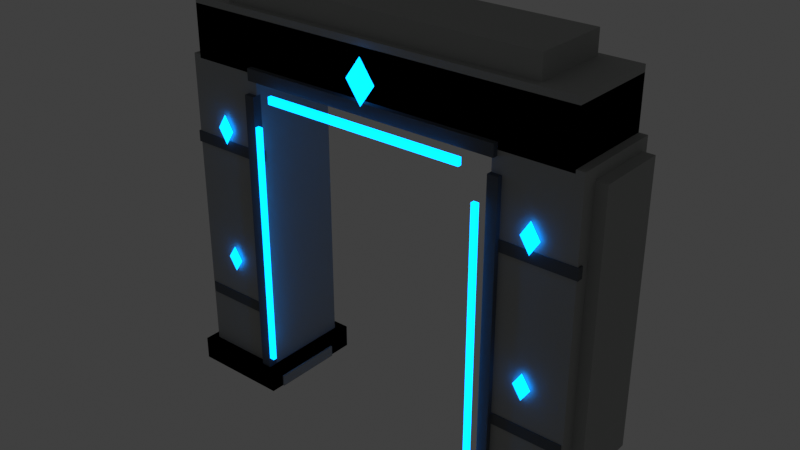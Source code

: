 # Source: SM_AET_PortalArch_A01.blend  (saved by Blender 5.1.30; exported with 4.5.12 LTS)
import bpy
from mathutils import Matrix  # noqa: F401  (used for matrix-valued properties, if any)

bpy.ops.wm.read_factory_settings(use_empty=True)
scene = bpy.context.scene
scene.name = 'Scene'

# ---- collections
col_collection = bpy.data.collections.new('Collection'); scene.collection.children.link(col_collection)

# ---- materials (node trees are filled in below, after node groups)
mat_m_aet_stone_handpainted_a01 = bpy.data.materials.new('M_AET_Stone_Handpainted_A01')
mat_m_aet_stone_handpainted_a01.diffuse_color = (0.34, 0.35, 0.34, 1.0)
mat_m_aet_darkiron_a01 = bpy.data.materials.new('M_AET_DarkIron_A01')
mat_m_aet_darkiron_a01.diffuse_color = (0.08, 0.09, 0.1, 1.0)
mat_m_aet_aetheriumglow_blue_a01 = bpy.data.materials.new('M_AET_AetheriumGlow_Blue_A01')
mat_m_aet_aetheriumglow_blue_a01.diffuse_color = (0.05, 0.34, 0.9, 1.0)

# ---- material node trees
mat_m_aet_stone_handpainted_a01.use_nodes = True; mat_m_aet_stone_handpainted_a01.node_tree.nodes.clear()
_N = mat_m_aet_stone_handpainted_a01.node_tree.nodes; _L = mat_m_aet_stone_handpainted_a01.node_tree.links
n0 = _N.new('ShaderNodeBsdfPrincipled'); n0.name = 'Principled BSDF'; n0.location = (-200, 100)
n0.inputs[0].default_value = (0.34, 0.35, 0.34, 1.0)
n0.inputs[2].default_value = 0.82
n1 = _N.new('ShaderNodeOutputMaterial'); n1.name = 'Material Output'; n1.location = (200, 100)
_L.new(n0.outputs[0], n1.inputs[0])
n1.is_active_output = True
mat_m_aet_darkiron_a01.use_nodes = True; mat_m_aet_darkiron_a01.node_tree.nodes.clear()
_N = mat_m_aet_darkiron_a01.node_tree.nodes; _L = mat_m_aet_darkiron_a01.node_tree.links
n0 = _N.new('ShaderNodeBsdfPrincipled'); n0.name = 'Principled BSDF'; n0.location = (-200, 100)
n0.inputs[0].default_value = (0.08, 0.09, 0.1, 1.0)
n0.inputs[2].default_value = 0.82
n1 = _N.new('ShaderNodeOutputMaterial'); n1.name = 'Material Output'; n1.location = (200, 100)
_L.new(n0.outputs[0], n1.inputs[0])
n1.is_active_output = True
mat_m_aet_aetheriumglow_blue_a01.use_nodes = True; mat_m_aet_aetheriumglow_blue_a01.node_tree.nodes.clear()
_N = mat_m_aet_aetheriumglow_blue_a01.node_tree.nodes; _L = mat_m_aet_aetheriumglow_blue_a01.node_tree.links
n0 = _N.new('ShaderNodeBsdfPrincipled'); n0.name = 'Principled BSDF'; n0.location = (-200, 100)
n0.inputs[0].default_value = (0.05, 0.34, 0.9, 1.0)
n0.inputs[2].default_value = 0.82
n0.inputs[27].default_value = (0.0, 0.8, 2.8, 1.0)
n0.inputs[28].default_value = 1.6
n1 = _N.new('ShaderNodeOutputMaterial'); n1.name = 'Material Output'; n1.location = (200, 100)
_L.new(n0.outputs[0], n1.inputs[0])
n1.is_active_output = True

# ---- world
world_world = bpy.data.worlds.new('World'); scene.world = world_world
world_world.use_nodes = True; world_world.node_tree.nodes.clear()
_N = world_world.node_tree.nodes; _L = world_world.node_tree.links
n0 = _N.new('ShaderNodeOutputWorld'); n0.name = 'World Output'; n0.location = (200, 100)
n1 = _N.new('ShaderNodeBackground'); n1.name = 'Background'; n1.location = (-200, 100)
n1.inputs[0].default_value = (0.05088, 0.05088, 0.05088, 1.0)
_L.new(n1.outputs[0], n0.inputs[0])
n0.is_active_output = True
world_world.color = (0.05088, 0.05088, 0.05088)
world_world.sun_shadow_jitter_overblur = 0.0

# ---- meshes
me_base_left_megalithfoot = bpy.data.meshes.new('Base_Left_MegalithFoot')
me_base_left_megalithfoot.from_pydata([(-670.0, -170.0, 0.0), (-370.0, -170.0, 0.0), (-370.0, 170.0, 0.0), (-670.0, 170.0, 0.0), (-670.0, -170.0, 72.0), (-370.0, -170.0, 72.0), (-370.0, 170.0, 72.0), (-670.0, 170.0, 72.0)], [], [(0, 1, 2, 3), (4, 7, 6, 5), (0, 4, 5, 1), (1, 5, 6, 2), (2, 6, 7, 3), (3, 7, 4, 0)])
me_base_left_megalithfoot.materials.append(mat_m_aet_stone_handpainted_a01)
me_base_left_megalithfoot.update()
me_column_left_lowermegalith = bpy.data.meshes.new('Column_Left_LowerMegalith')
me_column_left_lowermegalith.from_pydata([(-615.0, -130.0, 20.0), (-425.0, -130.0, 20.0), (-425.0, 130.0, 20.0), (-615.0, 130.0, 20.0), (-615.0, -130.0, 520.0), (-425.0, -130.0, 520.0), (-425.0, 130.0, 520.0), (-615.0, 130.0, 520.0)], [], [(0, 1, 2, 3), (4, 7, 6, 5), (0, 4, 5, 1), (1, 5, 6, 2), (2, 6, 7, 3), (3, 7, 4, 0)])
me_column_left_lowermegalith.materials.append(mat_m_aet_stone_handpainted_a01)
me_column_left_lowermegalith.update()
me_column_left_uppermegalith = bpy.data.meshes.new('Column_Left_UpperMegalith')
me_column_left_uppermegalith.from_pydata([(-625.0, -125.0, 510.0), (-415.0, -125.0, 510.0), (-415.0, 125.0, 510.0), (-625.0, 125.0, 510.0), (-625.0, -125.0, 1010.0), (-415.0, -125.0, 1010.0), (-415.0, 125.0, 1010.0), (-625.0, 125.0, 1010.0)], [], [(0, 1, 2, 3), (4, 7, 6, 5), (0, 4, 5, 1), (1, 5, 6, 2), (2, 6, 7, 3), (3, 7, 4, 0)])
me_column_left_uppermegalith.materials.append(mat_m_aet_stone_handpainted_a01)
me_column_left_uppermegalith.update()
me_column_left_outershoulder = bpy.data.meshes.new('Column_Left_OuterShoulder')
me_column_left_outershoulder.from_pydata([(-680.0, -95.5, 145.0), (-610.0, -95.5, 145.0), (-610.0, 119.5, 145.0), (-680.0, 119.5, 145.0), (-680.0, -95.5, 995.0), (-610.0, -95.5, 995.0), (-610.0, 119.5, 995.0), (-680.0, 119.5, 995.0)], [], [(0, 1, 2, 3), (4, 7, 6, 5), (0, 4, 5, 1), (1, 5, 6, 2), (2, 6, 7, 3), (3, 7, 4, 0)])
me_column_left_outershoulder.materials.append(mat_m_aet_stone_handpainted_a01)
me_column_left_outershoulder.update()
me_ironband_left_lower = bpy.data.meshes.new('IronBand_Left_Lower')
me_ironband_left_lower.from_pydata([(-640.0, -143.0, 248.0), (-400.0, -143.0, 248.0), (-400.0, -125.0, 248.0), (-640.0, -125.0, 248.0), (-640.0, -143.0, 282.0), (-400.0, -143.0, 282.0), (-400.0, -125.0, 282.0), (-640.0, -125.0, 282.0)], [], [(0, 1, 2, 3), (4, 7, 6, 5), (0, 4, 5, 1), (1, 5, 6, 2), (2, 6, 7, 3), (3, 7, 4, 0)])
me_ironband_left_lower.materials.append(mat_m_aet_darkiron_a01)
me_ironband_left_lower.update()
me_ironband_left_upper = bpy.data.meshes.new('IronBand_Left_Upper')
me_ironband_left_upper.from_pydata([(-650.0, -143.0, 758.0), (-390.0, -143.0, 758.0), (-390.0, -125.0, 758.0), (-650.0, -125.0, 758.0), (-650.0, -143.0, 792.0), (-390.0, -143.0, 792.0), (-390.0, -125.0, 792.0), (-650.0, -125.0, 792.0)], [], [(0, 1, 2, 3), (4, 7, 6, 5), (0, 4, 5, 1), (1, 5, 6, 2), (2, 6, 7, 3), (3, 7, 4, 0)])
me_ironband_left_upper.materials.append(mat_m_aet_darkiron_a01)
me_ironband_left_upper.update()
me_aetheriumsocket_left_lower = bpy.data.meshes.new('AetheriumSocket_Left_Lower')
me_aetheriumsocket_left_lower.from_pydata([(-520.0, -152.0, 451.0), (-493.0, -152.0, 410.0), (-520.0, -143.0, 410.0), (-547.0, -152.0, 410.0), (-520.0, -161.0, 410.0), (-520.0, -152.0, 369.0)], [], [(0, 1, 2), (0, 2, 3), (0, 3, 4), (0, 4, 1), (5, 2, 1), (5, 3, 2), (5, 4, 3), (5, 1, 4)])
me_aetheriumsocket_left_lower.materials.append(mat_m_aet_aetheriumglow_blue_a01)
me_aetheriumsocket_left_lower.update()
me_aetheriumsocket_left_upper = bpy.data.meshes.new('AetheriumSocket_Left_Upper')
me_aetheriumsocket_left_upper.from_pydata([(-520.0, -152.0, 876.0), (-491.0, -152.0, 830.0), (-520.0, -143.0, 830.0), (-549.0, -152.0, 830.0), (-520.0, -161.0, 830.0), (-520.0, -152.0, 784.0)], [], [(0, 1, 2), (0, 2, 3), (0, 3, 4), (0, 4, 1), (5, 2, 1), (5, 3, 2), (5, 4, 3), (5, 1, 4)])
me_aetheriumsocket_left_upper.materials.append(mat_m_aet_aetheriumglow_blue_a01)
me_aetheriumsocket_left_upper.update()
me_base_right_megalithfoot = bpy.data.meshes.new('Base_Right_MegalithFoot')
me_base_right_megalithfoot.from_pydata([(370.0, -170.0, 0.0), (670.0, -170.0, 0.0), (670.0, 170.0, 0.0), (370.0, 170.0, 0.0), (370.0, -170.0, 72.0), (670.0, -170.0, 72.0), (670.0, 170.0, 72.0), (370.0, 170.0, 72.0)], [], [(0, 1, 2, 3), (4, 7, 6, 5), (0, 4, 5, 1), (1, 5, 6, 2), (2, 6, 7, 3), (3, 7, 4, 0)])
me_base_right_megalithfoot.materials.append(mat_m_aet_stone_handpainted_a01)
me_base_right_megalithfoot.update()
me_column_right_lowermegalith = bpy.data.meshes.new('Column_Right_LowerMegalith')
me_column_right_lowermegalith.from_pydata([(425.0, -130.0, 20.0), (615.0, -130.0, 20.0), (615.0, 130.0, 20.0), (425.0, 130.0, 20.0), (425.0, -130.0, 520.0), (615.0, -130.0, 520.0), (615.0, 130.0, 520.0), (425.0, 130.0, 520.0)], [], [(0, 1, 2, 3), (4, 7, 6, 5), (0, 4, 5, 1), (1, 5, 6, 2), (2, 6, 7, 3), (3, 7, 4, 0)])
me_column_right_lowermegalith.materials.append(mat_m_aet_stone_handpainted_a01)
me_column_right_lowermegalith.update()
me_column_right_uppermegalith = bpy.data.meshes.new('Column_Right_UpperMegalith')
me_column_right_uppermegalith.from_pydata([(415.0, -125.0, 510.0), (625.0, -125.0, 510.0), (625.0, 125.0, 510.0), (415.0, 125.0, 510.0), (415.0, -125.0, 1010.0), (625.0, -125.0, 1010.0), (625.0, 125.0, 1010.0), (415.0, 125.0, 1010.0)], [], [(0, 1, 2, 3), (4, 7, 6, 5), (0, 4, 5, 1), (1, 5, 6, 2), (2, 6, 7, 3), (3, 7, 4, 0)])
me_column_right_uppermegalith.materials.append(mat_m_aet_stone_handpainted_a01)
me_column_right_uppermegalith.update()
me_column_right_outershoulder = bpy.data.meshes.new('Column_Right_OuterShoulder')
me_column_right_outershoulder.from_pydata([(610.0, -95.5, 145.0), (680.0, -95.5, 145.0), (680.0, 119.5, 145.0), (610.0, 119.5, 145.0), (610.0, -95.5, 995.0), (680.0, -95.5, 995.0), (680.0, 119.5, 995.0), (610.0, 119.5, 995.0)], [], [(0, 1, 2, 3), (4, 7, 6, 5), (0, 4, 5, 1), (1, 5, 6, 2), (2, 6, 7, 3), (3, 7, 4, 0)])
me_column_right_outershoulder.materials.append(mat_m_aet_stone_handpainted_a01)
me_column_right_outershoulder.update()
me_ironband_right_lower = bpy.data.meshes.new('IronBand_Right_Lower')
me_ironband_right_lower.from_pydata([(400.0, -143.0, 248.0), (640.0, -143.0, 248.0), (640.0, -125.0, 248.0), (400.0, -125.0, 248.0), (400.0, -143.0, 282.0), (640.0, -143.0, 282.0), (640.0, -125.0, 282.0), (400.0, -125.0, 282.0)], [], [(0, 1, 2, 3), (4, 7, 6, 5), (0, 4, 5, 1), (1, 5, 6, 2), (2, 6, 7, 3), (3, 7, 4, 0)])
me_ironband_right_lower.materials.append(mat_m_aet_darkiron_a01)
me_ironband_right_lower.update()
me_ironband_right_upper = bpy.data.meshes.new('IronBand_Right_Upper')
me_ironband_right_upper.from_pydata([(390.0, -143.0, 758.0), (650.0, -143.0, 758.0), (650.0, -125.0, 758.0), (390.0, -125.0, 758.0), (390.0, -143.0, 792.0), (650.0, -143.0, 792.0), (650.0, -125.0, 792.0), (390.0, -125.0, 792.0)], [], [(0, 1, 2, 3), (4, 7, 6, 5), (0, 4, 5, 1), (1, 5, 6, 2), (2, 6, 7, 3), (3, 7, 4, 0)])
me_ironband_right_upper.materials.append(mat_m_aet_darkiron_a01)
me_ironband_right_upper.update()
me_aetheriumsocket_right_lower = bpy.data.meshes.new('AetheriumSocket_Right_Lower')
me_aetheriumsocket_right_lower.from_pydata([(520.0, -152.0, 451.0), (547.0, -152.0, 410.0), (520.0, -143.0, 410.0), (493.0, -152.0, 410.0), (520.0, -161.0, 410.0), (520.0, -152.0, 369.0)], [], [(0, 1, 2), (0, 2, 3), (0, 3, 4), (0, 4, 1), (5, 2, 1), (5, 3, 2), (5, 4, 3), (5, 1, 4)])
me_aetheriumsocket_right_lower.materials.append(mat_m_aet_aetheriumglow_blue_a01)
me_aetheriumsocket_right_lower.update()
me_aetheriumsocket_right_upper = bpy.data.meshes.new('AetheriumSocket_Right_Upper')
me_aetheriumsocket_right_upper.from_pydata([(520.0, -152.0, 876.0), (549.0, -152.0, 830.0), (520.0, -143.0, 830.0), (491.0, -152.0, 830.0), (520.0, -161.0, 830.0), (520.0, -152.0, 784.0)], [], [(0, 1, 2), (0, 2, 3), (0, 3, 4), (0, 4, 1), (5, 2, 1), (5, 3, 2), (5, 4, 3), (5, 1, 4)])
me_aetheriumsocket_right_upper.materials.append(mat_m_aet_aetheriumglow_blue_a01)
me_aetheriumsocket_right_upper.update()
me_capstone_main_impossibleslab = bpy.data.meshes.new('Capstone_Main_ImpossibleSlab')
me_capstone_main_impossibleslab.from_pydata([(-620.0, -140.0, 1020.0), (620.0, -140.0, 1020.0), (620.0, 140.0, 1020.0), (-620.0, 140.0, 1020.0), (-620.0, -140.0, 1180.0), (620.0, -140.0, 1180.0), (620.0, 140.0, 1180.0), (-620.0, 140.0, 1180.0)], [], [(0, 1, 2, 3), (4, 7, 6, 5), (0, 4, 5, 1), (1, 5, 6, 2), (2, 6, 7, 3), (3, 7, 4, 0)])
me_capstone_main_impossibleslab.materials.append(mat_m_aet_stone_handpainted_a01)
me_capstone_main_impossibleslab.update()
me_capstone_top_weatheredcrown = bpy.data.meshes.new('Capstone_Top_WeatheredCrown')
me_capstone_top_weatheredcrown.from_pydata([(-505.0, -119.0, 1190.0), (505.0, -119.0, 1190.0), (505.0, 119.0, 1190.0), (-505.0, 119.0, 1190.0), (-505.0, -119.0, 1270.0), (505.0, -119.0, 1270.0), (505.0, 119.0, 1270.0), (-505.0, 119.0, 1270.0)], [], [(0, 1, 2, 3), (4, 7, 6, 5), (0, 4, 5, 1), (1, 5, 6, 2), (2, 6, 7, 3), (3, 7, 4, 0)])
me_capstone_top_weatheredcrown.materials.append(mat_m_aet_stone_handpainted_a01)
me_capstone_top_weatheredcrown.update()
me_capstone_backcounterweight = bpy.data.meshes.new('Capstone_BackCounterweight')
me_capstone_backcounterweight.from_pydata([(-530.0, 67.0, 1002.0), (530.0, 67.0, 1002.0), (530.0, 143.0, 1002.0), (-530.0, 143.0, 1002.0), (-530.0, 67.0, 1074.0), (530.0, 67.0, 1074.0), (530.0, 143.0, 1074.0), (-530.0, 143.0, 1074.0)], [], [(0, 1, 2, 3), (4, 7, 6, 5), (0, 4, 5, 1), (1, 5, 6, 2), (2, 6, 7, 3), (3, 7, 4, 0)])
me_capstone_backcounterweight.materials.append(mat_m_aet_stone_handpainted_a01)
me_capstone_backcounterweight.update()
me_keystone_aetherium_ancientcore = bpy.data.meshes.new('Keystone_Aetherium_AncientCore')
me_keystone_aetherium_ancientcore.from_pydata([(0.0, -156.0, 1161.0), (47.5, -156.0, 1095.0), (0.0, -144.0, 1095.0), (-47.5, -156.0, 1095.0), (0.0, -168.0, 1095.0), (0.0, -156.0, 1029.0)], [], [(0, 1, 2), (0, 2, 3), (0, 3, 4), (0, 4, 1), (5, 2, 1), (5, 3, 2), (5, 4, 3), (5, 1, 4)])
me_keystone_aetherium_ancientcore.materials.append(mat_m_aet_aetheriumglow_blue_a01)
me_keystone_aetherium_ancientcore.update()
me_innerframe_left_darkiron = bpy.data.meshes.new('InnerFrame_Left_DarkIron')
me_innerframe_left_darkiron.from_pydata([(-426.0, -156.0, 60.0), (-394.0, -156.0, 60.0), (-394.0, -128.0, 60.0), (-426.0, -128.0, 60.0), (-426.0, -156.0, 960.0), (-394.0, -156.0, 960.0), (-394.0, -128.0, 960.0), (-426.0, -128.0, 960.0)], [], [(0, 1, 2, 3), (4, 7, 6, 5), (0, 4, 5, 1), (1, 5, 6, 2), (2, 6, 7, 3), (3, 7, 4, 0)])
me_innerframe_left_darkiron.materials.append(mat_m_aet_darkiron_a01)
me_innerframe_left_darkiron.update()
me_innerframe_right_darkiron = bpy.data.meshes.new('InnerFrame_Right_DarkIron')
me_innerframe_right_darkiron.from_pydata([(394.0, -156.0, 60.0), (426.0, -156.0, 60.0), (426.0, -128.0, 60.0), (394.0, -128.0, 60.0), (394.0, -156.0, 960.0), (426.0, -156.0, 960.0), (426.0, -128.0, 960.0), (394.0, -128.0, 960.0)], [], [(0, 1, 2, 3), (4, 7, 6, 5), (0, 4, 5, 1), (1, 5, 6, 2), (2, 6, 7, 3), (3, 7, 4, 0)])
me_innerframe_right_darkiron.materials.append(mat_m_aet_darkiron_a01)
me_innerframe_right_darkiron.update()
me_innerframe_top_darkiron = bpy.data.meshes.new('InnerFrame_Top_DarkIron')
me_innerframe_top_darkiron.from_pydata([(-410.0, -156.0, 1004.0), (410.0, -156.0, 1004.0), (410.0, -128.0, 1004.0), (-410.0, -128.0, 1004.0), (-410.0, -156.0, 1040.0), (410.0, -156.0, 1040.0), (410.0, -128.0, 1040.0), (-410.0, -128.0, 1040.0)], [], [(0, 1, 2, 3), (4, 7, 6, 5), (0, 4, 5, 1), (1, 5, 6, 2), (2, 6, 7, 3), (3, 7, 4, 0)])
me_innerframe_top_darkiron.materials.append(mat_m_aet_darkiron_a01)
me_innerframe_top_darkiron.update()
me_aetherium_channel_top = bpy.data.meshes.new('Aetherium_Channel_Top')
me_aetherium_channel_top.from_pydata([(-320.0, -170.0, 961.0), (320.0, -170.0, 961.0), (320.0, -158.0, 961.0), (-320.0, -158.0, 961.0), (-320.0, -170.0, 983.0), (320.0, -170.0, 983.0), (320.0, -158.0, 983.0), (-320.0, -158.0, 983.0)], [], [(0, 1, 2, 3), (4, 7, 6, 5), (0, 4, 5, 1), (1, 5, 6, 2), (2, 6, 7, 3), (3, 7, 4, 0)])
me_aetherium_channel_top.materials.append(mat_m_aet_aetheriumglow_blue_a01)
me_aetherium_channel_top.update()
me_aetherium_channel_left = bpy.data.meshes.new('Aetherium_Channel_Left')
me_aetherium_channel_left.from_pydata([(-376.0, -170.0, 120.0), (-360.0, -170.0, 120.0), (-360.0, -158.0, 120.0), (-376.0, -158.0, 120.0), (-376.0, -170.0, 880.0), (-360.0, -170.0, 880.0), (-360.0, -158.0, 880.0), (-376.0, -158.0, 880.0)], [], [(0, 1, 2, 3), (4, 7, 6, 5), (0, 4, 5, 1), (1, 5, 6, 2), (2, 6, 7, 3), (3, 7, 4, 0)])
me_aetherium_channel_left.materials.append(mat_m_aet_aetheriumglow_blue_a01)
me_aetherium_channel_left.update()
me_aetherium_channel_right = bpy.data.meshes.new('Aetherium_Channel_Right')
me_aetherium_channel_right.from_pydata([(360.0, -170.0, 120.0), (376.0, -170.0, 120.0), (376.0, -158.0, 120.0), (360.0, -158.0, 120.0), (360.0, -170.0, 880.0), (376.0, -170.0, 880.0), (376.0, -158.0, 880.0), (360.0, -158.0, 880.0)], [], [(0, 1, 2, 3), (4, 7, 6, 5), (0, 4, 5, 1), (1, 5, 6, 2), (2, 6, 7, 3), (3, 7, 4, 0)])
me_aetherium_channel_right.materials.append(mat_m_aet_aetheriumglow_blue_a01)
me_aetherium_channel_right.update()
me_threshold_sideslab_left = bpy.data.meshes.new('Threshold_SideSlab_Left')
me_threshold_sideslab_left.from_pydata([(-635.0, -128.0, 0.0), (-365.0, -128.0, 0.0), (-365.0, 92.0, 0.0), (-635.0, 92.0, 0.0), (-635.0, -128.0, 36.0), (-365.0, -128.0, 36.0), (-365.0, 92.0, 36.0), (-635.0, 92.0, 36.0)], [], [(0, 1, 2, 3), (4, 7, 6, 5), (0, 4, 5, 1), (1, 5, 6, 2), (2, 6, 7, 3), (3, 7, 4, 0)])
me_threshold_sideslab_left.materials.append(mat_m_aet_stone_handpainted_a01)
me_threshold_sideslab_left.update()
me_threshold_sideslab_right = bpy.data.meshes.new('Threshold_SideSlab_Right')
me_threshold_sideslab_right.from_pydata([(365.0, -128.0, 0.0), (635.0, -128.0, 0.0), (635.0, 92.0, 0.0), (365.0, 92.0, 0.0), (365.0, -128.0, 36.0), (635.0, -128.0, 36.0), (635.0, 92.0, 36.0), (365.0, 92.0, 36.0)], [], [(0, 1, 2, 3), (4, 7, 6, 5), (0, 4, 5, 1), (1, 5, 6, 2), (2, 6, 7, 3), (3, 7, 4, 0)])
me_threshold_sideslab_right.materials.append(mat_m_aet_stone_handpainted_a01)
me_threshold_sideslab_right.update()
me_ucx_sm_aet_portalarch_a01_00 = bpy.data.meshes.new('UCX_SM_AET_PortalArch_A01_00')
me_ucx_sm_aet_portalarch_a01_00.from_pydata([(-645.0, -140.0, 0.0), (-395.0, -140.0, 0.0), (-395.0, 140.0, 0.0), (-645.0, 140.0, 0.0), (-645.0, -140.0, 1030.0), (-395.0, -140.0, 1030.0), (-395.0, 140.0, 1030.0), (-645.0, 140.0, 1030.0)], [], [(0, 1, 2, 3), (4, 7, 6, 5), (0, 4, 5, 1), (1, 5, 6, 2), (2, 6, 7, 3), (3, 7, 4, 0)])
me_ucx_sm_aet_portalarch_a01_00.materials.append(mat_m_aet_stone_handpainted_a01)
me_ucx_sm_aet_portalarch_a01_00.update()
me_ucx_sm_aet_portalarch_a01_01 = bpy.data.meshes.new('UCX_SM_AET_PortalArch_A01_01')
me_ucx_sm_aet_portalarch_a01_01.from_pydata([(395.0, -140.0, 0.0), (645.0, -140.0, 0.0), (645.0, 140.0, 0.0), (395.0, 140.0, 0.0), (395.0, -140.0, 1030.0), (645.0, -140.0, 1030.0), (645.0, 140.0, 1030.0), (395.0, 140.0, 1030.0)], [], [(0, 1, 2, 3), (4, 7, 6, 5), (0, 4, 5, 1), (1, 5, 6, 2), (2, 6, 7, 3), (3, 7, 4, 0)])
me_ucx_sm_aet_portalarch_a01_01.materials.append(mat_m_aet_stone_handpainted_a01)
me_ucx_sm_aet_portalarch_a01_01.update()
me_ucx_sm_aet_portalarch_a01_02 = bpy.data.meshes.new('UCX_SM_AET_PortalArch_A01_02')
me_ucx_sm_aet_portalarch_a01_02.from_pydata([(-620.0, -140.0, 1020.0), (620.0, -140.0, 1020.0), (620.0, 140.0, 1020.0), (-620.0, 140.0, 1020.0), (-620.0, -140.0, 1200.0), (620.0, -140.0, 1200.0), (620.0, 140.0, 1200.0), (-620.0, 140.0, 1200.0)], [], [(0, 1, 2, 3), (4, 7, 6, 5), (0, 4, 5, 1), (1, 5, 6, 2), (2, 6, 7, 3), (3, 7, 4, 0)])
me_ucx_sm_aet_portalarch_a01_02.materials.append(mat_m_aet_stone_handpainted_a01)
me_ucx_sm_aet_portalarch_a01_02.update()
me_ucx_sm_aet_portalarch_a01_03 = bpy.data.meshes.new('UCX_SM_AET_PortalArch_A01_03')
me_ucx_sm_aet_portalarch_a01_03.from_pydata([(-670.0, -170.0, 0.0), (-370.0, -170.0, 0.0), (-370.0, 170.0, 0.0), (-670.0, 170.0, 0.0), (-670.0, -170.0, 72.0), (-370.0, -170.0, 72.0), (-370.0, 170.0, 72.0), (-670.0, 170.0, 72.0)], [], [(0, 1, 2, 3), (4, 7, 6, 5), (0, 4, 5, 1), (1, 5, 6, 2), (2, 6, 7, 3), (3, 7, 4, 0)])
me_ucx_sm_aet_portalarch_a01_03.materials.append(mat_m_aet_stone_handpainted_a01)
me_ucx_sm_aet_portalarch_a01_03.update()
me_ucx_sm_aet_portalarch_a01_04 = bpy.data.meshes.new('UCX_SM_AET_PortalArch_A01_04')
me_ucx_sm_aet_portalarch_a01_04.from_pydata([(370.0, -170.0, 0.0), (670.0, -170.0, 0.0), (670.0, 170.0, 0.0), (370.0, 170.0, 0.0), (370.0, -170.0, 72.0), (670.0, -170.0, 72.0), (670.0, 170.0, 72.0), (370.0, 170.0, 72.0)], [], [(0, 1, 2, 3), (4, 7, 6, 5), (0, 4, 5, 1), (1, 5, 6, 2), (2, 6, 7, 3), (3, 7, 4, 0)])
me_ucx_sm_aet_portalarch_a01_04.materials.append(mat_m_aet_stone_handpainted_a01)
me_ucx_sm_aet_portalarch_a01_04.update()

# ---- objects
ob_base_left_megalithfoot = bpy.data.objects.new('Base_Left_MegalithFoot', me_base_left_megalithfoot)
ob_column_left_lowermegalith = bpy.data.objects.new('Column_Left_LowerMegalith', me_column_left_lowermegalith)
ob_column_left_uppermegalith = bpy.data.objects.new('Column_Left_UpperMegalith', me_column_left_uppermegalith)
ob_column_left_outershoulder = bpy.data.objects.new('Column_Left_OuterShoulder', me_column_left_outershoulder)
ob_ironband_left_lower = bpy.data.objects.new('IronBand_Left_Lower', me_ironband_left_lower)
ob_ironband_left_upper = bpy.data.objects.new('IronBand_Left_Upper', me_ironband_left_upper)
ob_aetheriumsocket_left_lower = bpy.data.objects.new('AetheriumSocket_Left_Lower', me_aetheriumsocket_left_lower)
ob_aetheriumsocket_left_upper = bpy.data.objects.new('AetheriumSocket_Left_Upper', me_aetheriumsocket_left_upper)
ob_base_right_megalithfoot = bpy.data.objects.new('Base_Right_MegalithFoot', me_base_right_megalithfoot)
ob_column_right_lowermegalith = bpy.data.objects.new('Column_Right_LowerMegalith', me_column_right_lowermegalith)
ob_column_right_uppermegalith = bpy.data.objects.new('Column_Right_UpperMegalith', me_column_right_uppermegalith)
ob_column_right_outershoulder = bpy.data.objects.new('Column_Right_OuterShoulder', me_column_right_outershoulder)
ob_ironband_right_lower = bpy.data.objects.new('IronBand_Right_Lower', me_ironband_right_lower)
ob_ironband_right_upper = bpy.data.objects.new('IronBand_Right_Upper', me_ironband_right_upper)
ob_aetheriumsocket_right_lower = bpy.data.objects.new('AetheriumSocket_Right_Lower', me_aetheriumsocket_right_lower)
ob_aetheriumsocket_right_upper = bpy.data.objects.new('AetheriumSocket_Right_Upper', me_aetheriumsocket_right_upper)
ob_capstone_main_impossibleslab = bpy.data.objects.new('Capstone_Main_ImpossibleSlab', me_capstone_main_impossibleslab)
ob_capstone_top_weatheredcrown = bpy.data.objects.new('Capstone_Top_WeatheredCrown', me_capstone_top_weatheredcrown)
ob_capstone_backcounterweight = bpy.data.objects.new('Capstone_BackCounterweight', me_capstone_backcounterweight)
ob_keystone_aetherium_ancientcore = bpy.data.objects.new('Keystone_Aetherium_AncientCore', me_keystone_aetherium_ancientcore)
ob_innerframe_left_darkiron = bpy.data.objects.new('InnerFrame_Left_DarkIron', me_innerframe_left_darkiron)
ob_innerframe_right_darkiron = bpy.data.objects.new('InnerFrame_Right_DarkIron', me_innerframe_right_darkiron)
ob_innerframe_top_darkiron = bpy.data.objects.new('InnerFrame_Top_DarkIron', me_innerframe_top_darkiron)
ob_aetherium_channel_top = bpy.data.objects.new('Aetherium_Channel_Top', me_aetherium_channel_top)
ob_aetherium_channel_left = bpy.data.objects.new('Aetherium_Channel_Left', me_aetherium_channel_left)
ob_aetherium_channel_right = bpy.data.objects.new('Aetherium_Channel_Right', me_aetherium_channel_right)
ob_threshold_sideslab_left = bpy.data.objects.new('Threshold_SideSlab_Left', me_threshold_sideslab_left)
ob_threshold_sideslab_right = bpy.data.objects.new('Threshold_SideSlab_Right', me_threshold_sideslab_right)
ob_ucx_sm_aet_portalarch_a01_00 = bpy.data.objects.new('UCX_SM_AET_PortalArch_A01_00', me_ucx_sm_aet_portalarch_a01_00)
ob_ucx_sm_aet_portalarch_a01_01 = bpy.data.objects.new('UCX_SM_AET_PortalArch_A01_01', me_ucx_sm_aet_portalarch_a01_01)
ob_ucx_sm_aet_portalarch_a01_02 = bpy.data.objects.new('UCX_SM_AET_PortalArch_A01_02', me_ucx_sm_aet_portalarch_a01_02)
ob_ucx_sm_aet_portalarch_a01_03 = bpy.data.objects.new('UCX_SM_AET_PortalArch_A01_03', me_ucx_sm_aet_portalarch_a01_03)
ob_ucx_sm_aet_portalarch_a01_04 = bpy.data.objects.new('UCX_SM_AET_PortalArch_A01_04', me_ucx_sm_aet_portalarch_a01_04)
ob_sm_aet_portalarch_a01_productionnotes = bpy.data.objects.new('SM_AET_PortalArch_A01_ProductionNotes', None)

# ---- transforms, parenting, visibility, modifiers, constraints
ob_base_left_megalithfoot.location = (0.0, 0.0, 0.0)
ob_column_left_lowermegalith.location = (0.0, 0.0, 0.0)
ob_column_left_uppermegalith.location = (0.0, 0.0, 0.0)
ob_column_left_outershoulder.location = (0.0, 0.0, 0.0)
ob_ironband_left_lower.location = (0.0, 0.0, 0.0)
ob_ironband_left_upper.location = (0.0, 0.0, 0.0)
ob_aetheriumsocket_left_lower.location = (0.0, 0.0, 0.0)
ob_aetheriumsocket_left_upper.location = (0.0, 0.0, 0.0)
ob_base_right_megalithfoot.location = (0.0, 0.0, 0.0)
ob_column_right_lowermegalith.location = (0.0, 0.0, 0.0)
ob_column_right_uppermegalith.location = (0.0, 0.0, 0.0)
ob_column_right_outershoulder.location = (0.0, 0.0, 0.0)
ob_ironband_right_lower.location = (0.0, 0.0, 0.0)
ob_ironband_right_upper.location = (0.0, 0.0, 0.0)
ob_aetheriumsocket_right_lower.location = (0.0, 0.0, 0.0)
ob_aetheriumsocket_right_upper.location = (0.0, 0.0, 0.0)
ob_capstone_main_impossibleslab.location = (0.0, 0.0, 0.0)
ob_capstone_top_weatheredcrown.location = (0.0, 0.0, 0.0)
ob_capstone_backcounterweight.location = (0.0, 0.0, 0.0)
ob_keystone_aetherium_ancientcore.location = (0.0, 0.0, 0.0)
ob_innerframe_left_darkiron.location = (0.0, 0.0, 0.0)
ob_innerframe_right_darkiron.location = (0.0, 0.0, 0.0)
ob_innerframe_top_darkiron.location = (0.0, 0.0, 0.0)
ob_aetherium_channel_top.location = (0.0, 0.0, 0.0)
ob_aetherium_channel_left.location = (0.0, 0.0, 0.0)
ob_aetherium_channel_right.location = (0.0, 0.0, 0.0)
ob_threshold_sideslab_left.location = (0.0, 0.0, 0.0)
ob_threshold_sideslab_right.location = (0.0, 0.0, 0.0)
ob_ucx_sm_aet_portalarch_a01_00.location = (0.0, 0.0, 0.0)
ob_ucx_sm_aet_portalarch_a01_00.display_type = 'WIRE'
ob_ucx_sm_aet_portalarch_a01_00.show_wire = True
ob_ucx_sm_aet_portalarch_a01_01.location = (0.0, 0.0, 0.0)
ob_ucx_sm_aet_portalarch_a01_01.display_type = 'WIRE'
ob_ucx_sm_aet_portalarch_a01_01.show_wire = True
ob_ucx_sm_aet_portalarch_a01_02.location = (0.0, 0.0, 0.0)
ob_ucx_sm_aet_portalarch_a01_02.display_type = 'WIRE'
ob_ucx_sm_aet_portalarch_a01_02.show_wire = True
ob_ucx_sm_aet_portalarch_a01_03.location = (0.0, 0.0, 0.0)
ob_ucx_sm_aet_portalarch_a01_03.display_type = 'WIRE'
ob_ucx_sm_aet_portalarch_a01_03.show_wire = True
ob_ucx_sm_aet_portalarch_a01_04.location = (0.0, 0.0, 0.0)
ob_ucx_sm_aet_portalarch_a01_04.display_type = 'WIRE'
ob_ucx_sm_aet_portalarch_a01_04.show_wire = True
ob_sm_aet_portalarch_a01_productionnotes.location = (0.0, 0.0, 0.0)
ob_sm_aet_portalarch_a01_productionnotes.empty_display_size = 8.0

# ---- collection membership
col_collection.objects.link(ob_base_left_megalithfoot)
col_collection.objects.link(ob_column_left_lowermegalith)
col_collection.objects.link(ob_column_left_uppermegalith)
col_collection.objects.link(ob_column_left_outershoulder)
col_collection.objects.link(ob_ironband_left_lower)
col_collection.objects.link(ob_ironband_left_upper)
col_collection.objects.link(ob_aetheriumsocket_left_lower)
col_collection.objects.link(ob_aetheriumsocket_left_upper)
col_collection.objects.link(ob_base_right_megalithfoot)
col_collection.objects.link(ob_column_right_lowermegalith)
col_collection.objects.link(ob_column_right_uppermegalith)
col_collection.objects.link(ob_column_right_outershoulder)
col_collection.objects.link(ob_ironband_right_lower)
col_collection.objects.link(ob_ironband_right_upper)
col_collection.objects.link(ob_aetheriumsocket_right_lower)
col_collection.objects.link(ob_aetheriumsocket_right_upper)
col_collection.objects.link(ob_capstone_main_impossibleslab)
col_collection.objects.link(ob_capstone_top_weatheredcrown)
col_collection.objects.link(ob_capstone_backcounterweight)
col_collection.objects.link(ob_keystone_aetherium_ancientcore)
col_collection.objects.link(ob_innerframe_left_darkiron)
col_collection.objects.link(ob_innerframe_right_darkiron)
col_collection.objects.link(ob_innerframe_top_darkiron)
col_collection.objects.link(ob_aetherium_channel_top)
col_collection.objects.link(ob_aetherium_channel_left)
col_collection.objects.link(ob_aetherium_channel_right)
col_collection.objects.link(ob_threshold_sideslab_left)
col_collection.objects.link(ob_threshold_sideslab_right)
col_collection.objects.link(ob_ucx_sm_aet_portalarch_a01_00)
col_collection.objects.link(ob_ucx_sm_aet_portalarch_a01_01)
col_collection.objects.link(ob_ucx_sm_aet_portalarch_a01_02)
col_collection.objects.link(ob_ucx_sm_aet_portalarch_a01_03)
col_collection.objects.link(ob_ucx_sm_aet_portalarch_a01_04)
col_collection.objects.link(ob_sm_aet_portalarch_a01_productionnotes)

# ---- scene / render settings (as saved in the file)
scene.frame_start = 1; scene.frame_end = 250; scene.frame_set(1)
scene.render.engine = 'BLENDER_EEVEE_NEXT'
scene.render.bake_bias = 0.0
scene.render.bake_samples = 0
scene.cycles.sampling_pattern = 'TABULATED_SOBOL'
scene.eevee.use_volume_custom_range = False
scene.view_settings.view_transform = 'Standard'
scene.unit_settings.scale_length = 0.01
bpy.context.view_layer.update()

# ---- added for rendering (the .blend has no active camera): camera
cam_auto = bpy.data.cameras.new('AutoCamera')
cam_auto.lens = 50.0
cam_auto.sensor_width = 36.0
cam_auto.clip_end = 30714.9
ob_auto_camera = bpy.data.objects.new('AutoCamera', cam_auto)
scene.collection.objects.link(ob_auto_camera)
ob_auto_camera.location = (1750.14, -2100.17, 2035.11)
ob_auto_camera.rotation_euler = (1.09748, -7.21219e-08, 0.694738)
scene.camera = ob_auto_camera
bpy.context.view_layer.update()
